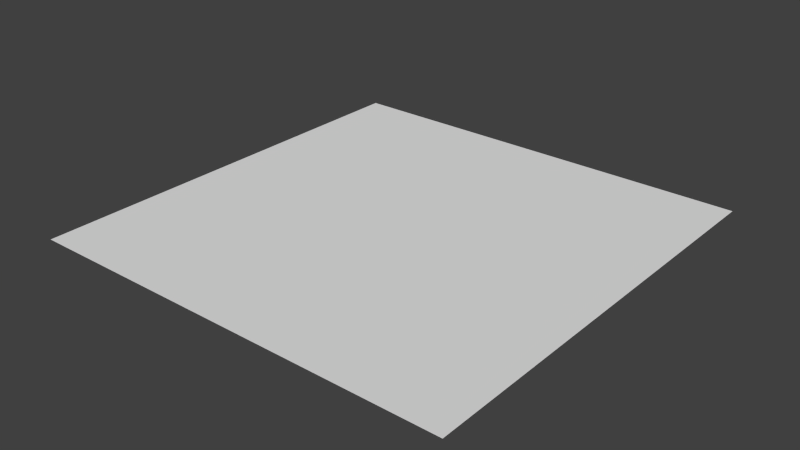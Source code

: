 # Source: start-tile.blend  (saved by Blender 2.68.0; exported with 4.5.12 LTS)
import bpy
from mathutils import Matrix  # noqa: F401  (used for matrix-valued properties, if any)

bpy.ops.wm.read_factory_settings(use_empty=True)
scene = bpy.context.scene
scene.name = 'Scene'

# ---- collections
col_collection_1 = bpy.data.collections.new('Collection 1'); scene.collection.children.link(col_collection_1)

# ---- materials (node trees are filled in below, after node groups)
mat_material_001 = bpy.data.materials.new('Material.001')
mat_material_001.alpha_threshold = 0.0
mat_material_001.use_transparent_shadow = False
mat_material_001.preview_render_type = 'FLAT'
mat_material_001.roughness = 0.5
mat_material_001.line_color = (0.0, 0.0, 0.0, 1.0)

# ---- material node trees

# ---- world
world_world = bpy.data.worlds.new('World'); scene.world = world_world
world_world.color = (0.05088, 0.05088, 0.05088)
world_world.use_sun_shadow = False
world_world.sun_shadow_jitter_overblur = 0.0
world_world.cycles.sampling_method = 'MANUAL'
world_world.cycles.sample_map_resolution = 256

# ---- meshes
me_plane = bpy.data.meshes.new('Plane')
me_plane.from_pydata([(1.0, -1.0, 0.0), (-1.0, -1.0, 0.0), (1.0, 1.0, 0.0), (-1.0, 1.0, 0.0)], [], [(1, 0, 2, 3)])
_uv = me_plane.uv_layers.new(name='UV coord')
_uv.uv.foreach_set('vector', [0.9999, 0.9999, 9.99e-05, 0.9999, 0.0001, 9.987e-05, 0.9999, 0.0001001])
me_plane.materials.append(mat_material_001)
me_plane.use_remesh_preserve_volume = False
me_plane.use_remesh_preserve_attributes = False
me_plane.use_mirror_vertex_groups = False
me_plane.update()

# ---- objects
ob_plane = bpy.data.objects.new('Plane', me_plane)

# ---- transforms, parenting, visibility, modifiers, constraints
ob_plane.location = (0.0, 0.0, 0.0)
ob_plane.scale = (0.25, 0.25, 1.0)
ob_plane.lineart.crease_threshold = 0.0

# ---- collection membership
col_collection_1.objects.link(ob_plane)

# ---- scene / render settings (as saved in the file)
scene.frame_start = 1; scene.frame_end = 250; scene.frame_set(1)
scene.render.engine = 'BLENDER_EEVEE_NEXT'
scene.render.image_settings.color_mode = 'RGB'
scene.render.image_settings.compression = 90
scene.render.resolution_percentage = 50
scene.render.dither_intensity = 0.0
scene.cycles.use_denoising = False
scene.cycles.samples = 10
scene.cycles.sampling_pattern = 'TABULATED_SOBOL'
scene.cycles.light_sampling_threshold = 0.0
scene.cycles.use_adaptive_sampling = False
scene.cycles.use_light_tree = False
scene.cycles.blur_glossy = 0.0
scene.cycles.volume_bounces = 1
scene.cycles.pixel_filter_type = 'GAUSSIAN'
scene.cycles.sample_clamp_indirect = 0.0
scene.view_settings.view_transform = 'Standard'
bpy.context.view_layer.update()

# ---- added for rendering (the .blend has no active camera and no usable light): camera, sun
cam_auto = bpy.data.cameras.new('AutoCamera')
cam_auto.lens = 50.0
cam_auto.sensor_width = 36.0
cam_auto.clip_end = 1000.0
ob_auto_camera = bpy.data.objects.new('AutoCamera', cam_auto)
scene.collection.objects.link(ob_auto_camera)
ob_auto_camera.location = (0.654233, -0.785079, 0.523386)
ob_auto_camera.rotation_euler = (1.09748, -7.21219e-08, 0.694738)
scene.camera = ob_auto_camera
light_auto_sun = bpy.data.lights.new('AutoSun', 'SUN')
light_auto_sun.energy = 3.0
light_auto_sun.angle = 0.0523599
ob_auto_sun = bpy.data.objects.new('AutoSun', light_auto_sun)
scene.collection.objects.link(ob_auto_sun)
ob_auto_sun.rotation_euler = (0.872665, 0.174533, 0.523599)
bpy.context.view_layer.update()

